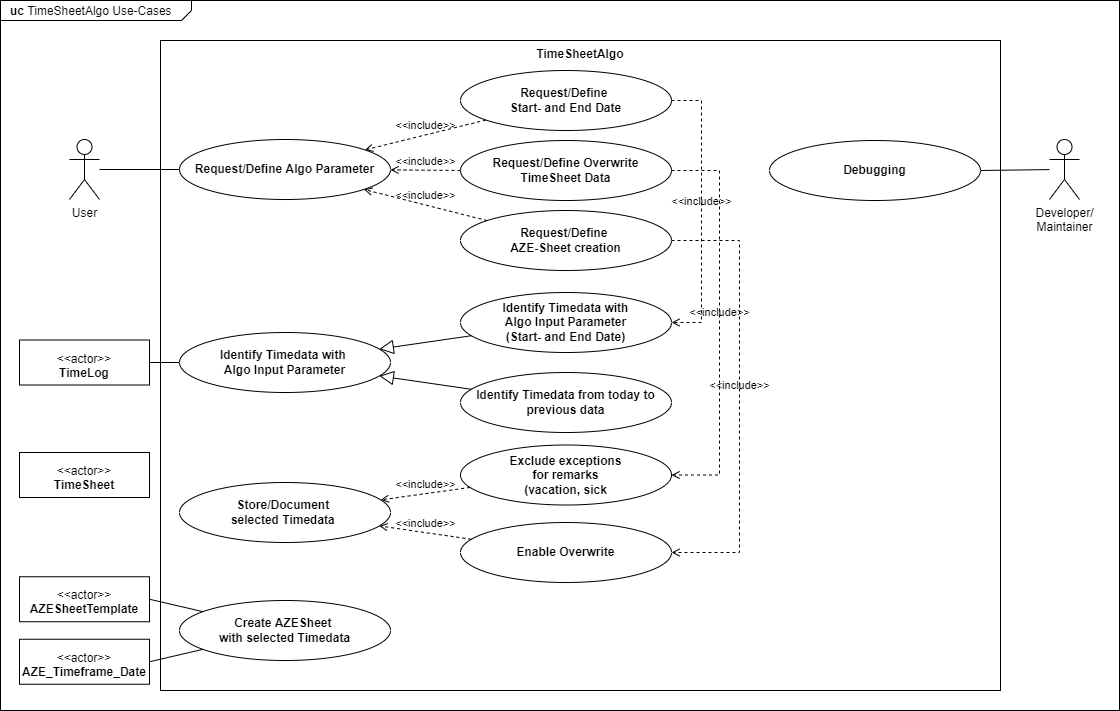

The diagram above was exported from draw.io. Its source (the exported page's mxGraphModel, read from the mxfile embedded in the PNG):
<mxGraphModel dx="555" dy="764" grid="1" gridSize="10" guides="1" tooltips="1" connect="1" arrows="1" fold="1" page="1" pageScale="1" pageWidth="827" pageHeight="1169" math="0" shadow="0">
  <root>
    <mxCell id="4uRd_xY6gy8-XVCd-abM-0" />
    <mxCell id="4uRd_xY6gy8-XVCd-abM-1" parent="4uRd_xY6gy8-XVCd-abM-0" />
    <mxCell id="XCLRDX4XjEKJA98aeuOJ-0" value="&lt;p style=&quot;margin: 0px ; margin-top: 4px ; margin-left: 10px ; text-align: left&quot;&gt;&lt;b&gt;uc&amp;nbsp;&lt;/b&gt;TimeSheetAlgo Use-Cases&lt;/p&gt;" style="html=1;strokeWidth=1;shape=mxgraph.sysml.package;labelX=191;align=left;spacingLeft=10;overflow=fill;recursiveResize=0;" parent="4uRd_xY6gy8-XVCd-abM-1" vertex="1">
      <mxGeometry x="841" y="40" width="1119" height="710" as="geometry" />
    </mxCell>
    <mxCell id="XCLRDX4XjEKJA98aeuOJ-2" value="Developer/&lt;br&gt;Maintainer" style="shape=umlActor;html=1;verticalLabelPosition=bottom;verticalAlign=top;align=center;" parent="XCLRDX4XjEKJA98aeuOJ-0" vertex="1">
      <mxGeometry x="1049" y="139" width="30" height="60" as="geometry" />
    </mxCell>
    <mxCell id="XCLRDX4XjEKJA98aeuOJ-4" value="User" style="shape=umlActor;html=1;verticalLabelPosition=bottom;verticalAlign=top;align=center;" parent="XCLRDX4XjEKJA98aeuOJ-0" vertex="1">
      <mxGeometry x="69" y="139" width="30" height="60" as="geometry" />
    </mxCell>
    <mxCell id="XCLRDX4XjEKJA98aeuOJ-6" value="TimeSheetAlgo" style="shape=rect;html=1;verticalAlign=top;fontStyle=1;whiteSpace=wrap;align=center;" parent="XCLRDX4XjEKJA98aeuOJ-0" vertex="1">
      <mxGeometry x="160" y="40" width="840" height="650" as="geometry" />
    </mxCell>
    <mxCell id="rpSHBosjj_7oTVwjLef8-0" value="Request/Define Algo Parameter" style="shape=ellipse;html=1;strokeWidth=1;fontStyle=1;whiteSpace=wrap;align=center;perimeter=ellipsePerimeter;" parent="XCLRDX4XjEKJA98aeuOJ-0" vertex="1">
      <mxGeometry x="179" y="139" width="211" height="60" as="geometry" />
    </mxCell>
    <mxCell id="OaVeKEIWycU2PASySUZT-0" value="Identify Timedata with &lt;br&gt;Algo Input Parameter" style="shape=ellipse;html=1;strokeWidth=1;fontStyle=1;whiteSpace=wrap;align=center;perimeter=ellipsePerimeter;" parent="XCLRDX4XjEKJA98aeuOJ-0" vertex="1">
      <mxGeometry x="179" y="332" width="211" height="60" as="geometry" />
    </mxCell>
    <mxCell id="eWlxA-o4zaLyo3S7NsV0-1" value="&lt;p&gt;&amp;lt;&amp;lt;actor&amp;gt;&amp;gt;&lt;br&gt;&lt;b&gt;TimeSheet&lt;/b&gt;&lt;/p&gt;" style="shape=rect;html=1;overflow=fill;whiteSpace=wrap;align=center;" parent="XCLRDX4XjEKJA98aeuOJ-0" vertex="1">
      <mxGeometry x="19" y="452" width="130" height="45" as="geometry" />
    </mxCell>
    <mxCell id="eWlxA-o4zaLyo3S7NsV0-2" value="&lt;p&gt;&amp;lt;&amp;lt;actor&amp;gt;&amp;gt;&lt;br&gt;&lt;b&gt;AZESheetTemplate&lt;/b&gt;&lt;/p&gt;" style="shape=rect;html=1;overflow=fill;whiteSpace=wrap;align=center;" parent="XCLRDX4XjEKJA98aeuOJ-0" vertex="1">
      <mxGeometry x="19" y="576.25" width="130" height="45" as="geometry" />
    </mxCell>
    <mxCell id="eWlxA-o4zaLyo3S7NsV0-3" value="&lt;p&gt;&amp;lt;&amp;lt;actor&amp;gt;&amp;gt;&lt;br&gt;&lt;b&gt;TimeLog&lt;/b&gt;&lt;/p&gt;" style="shape=rect;html=1;overflow=fill;whiteSpace=wrap;align=center;" parent="XCLRDX4XjEKJA98aeuOJ-0" vertex="1">
      <mxGeometry x="19" y="339.5" width="130" height="45" as="geometry" />
    </mxCell>
    <mxCell id="eWlxA-o4zaLyo3S7NsV0-5" value="Store/Document &lt;br&gt;selected Timedata&amp;nbsp;" style="shape=ellipse;html=1;strokeWidth=1;fontStyle=1;whiteSpace=wrap;align=center;perimeter=ellipsePerimeter;" parent="XCLRDX4XjEKJA98aeuOJ-0" vertex="1">
      <mxGeometry x="179" y="482" width="211" height="60" as="geometry" />
    </mxCell>
    <mxCell id="eWlxA-o4zaLyo3S7NsV0-6" value="Create AZESheet &lt;br&gt;with selected Timedata" style="shape=ellipse;html=1;strokeWidth=1;fontStyle=1;whiteSpace=wrap;align=center;perimeter=ellipsePerimeter;strokeColor=default;" parent="XCLRDX4XjEKJA98aeuOJ-0" vertex="1">
      <mxGeometry x="179" y="600" width="211" height="60" as="geometry" />
    </mxCell>
    <mxCell id="eWlxA-o4zaLyo3S7NsV0-7" value="Request/Define &lt;br&gt;Start- and End Date" style="shape=ellipse;html=1;strokeWidth=1;fontStyle=1;whiteSpace=wrap;align=center;perimeter=ellipsePerimeter;" parent="XCLRDX4XjEKJA98aeuOJ-0" vertex="1">
      <mxGeometry x="460" y="70" width="211" height="60" as="geometry" />
    </mxCell>
    <mxCell id="eWlxA-o4zaLyo3S7NsV0-8" value="Request/Define&amp;nbsp;&lt;br&gt;AZE-Sheet creation" style="shape=ellipse;html=1;strokeWidth=1;fontStyle=1;whiteSpace=wrap;align=center;perimeter=ellipsePerimeter;" parent="XCLRDX4XjEKJA98aeuOJ-0" vertex="1">
      <mxGeometry x="460" y="210" width="211" height="60" as="geometry" />
    </mxCell>
    <mxCell id="VQqTjmIwUycDSuiv5DCQ-3" value="" style="edgeStyle=none;html=1;endArrow=none;verticalAlign=bottom;rounded=0;" parent="XCLRDX4XjEKJA98aeuOJ-0" source="XCLRDX4XjEKJA98aeuOJ-4" target="rpSHBosjj_7oTVwjLef8-0" edge="1">
      <mxGeometry width="160" relative="1" as="geometry">
        <mxPoint x="319" y="349" as="sourcePoint" />
        <mxPoint x="479" y="349" as="targetPoint" />
      </mxGeometry>
    </mxCell>
    <mxCell id="VY14Q3VzD2HaZ7iZdUfv-0" value="&lt;p&gt;&amp;lt;&amp;lt;actor&amp;gt;&amp;gt;&lt;br&gt;&lt;b&gt;AZE_Timeframe_Date&lt;/b&gt;&lt;/p&gt;" style="shape=rect;html=1;overflow=fill;whiteSpace=wrap;align=center;" parent="XCLRDX4XjEKJA98aeuOJ-0" vertex="1">
      <mxGeometry x="19" y="638.75" width="130" height="45" as="geometry" />
    </mxCell>
    <mxCell id="VY14Q3VzD2HaZ7iZdUfv-1" value="Identify Timedata with&lt;br&gt;Algo Input Parameter&lt;br&gt;(Start- and End Date)" style="shape=ellipse;html=1;strokeWidth=1;fontStyle=1;whiteSpace=wrap;align=center;perimeter=ellipsePerimeter;" parent="XCLRDX4XjEKJA98aeuOJ-0" vertex="1">
      <mxGeometry x="460" y="292" width="211" height="60" as="geometry" />
    </mxCell>
    <mxCell id="VY14Q3VzD2HaZ7iZdUfv-2" value="Identify Timedata from today to previous data" style="shape=ellipse;html=1;strokeWidth=1;fontStyle=1;whiteSpace=wrap;align=center;perimeter=ellipsePerimeter;" parent="XCLRDX4XjEKJA98aeuOJ-0" vertex="1">
      <mxGeometry x="460" y="372" width="211" height="60" as="geometry" />
    </mxCell>
    <mxCell id="VY14Q3VzD2HaZ7iZdUfv-3" value="" style="edgeStyle=none;html=1;endArrow=block;endFill=0;endSize=12;verticalAlign=bottom;rounded=0;" parent="XCLRDX4XjEKJA98aeuOJ-0" source="VY14Q3VzD2HaZ7iZdUfv-2" target="OaVeKEIWycU2PASySUZT-0" edge="1">
      <mxGeometry width="160" relative="1" as="geometry">
        <mxPoint x="359" y="392" as="sourcePoint" />
        <mxPoint x="519" y="392" as="targetPoint" />
      </mxGeometry>
    </mxCell>
    <mxCell id="VY14Q3VzD2HaZ7iZdUfv-4" value="" style="edgeStyle=none;html=1;endArrow=block;endFill=0;endSize=12;verticalAlign=bottom;rounded=0;" parent="XCLRDX4XjEKJA98aeuOJ-0" source="VY14Q3VzD2HaZ7iZdUfv-1" target="OaVeKEIWycU2PASySUZT-0" edge="1">
      <mxGeometry width="160" relative="1" as="geometry">
        <mxPoint x="484.7268288787079" y="386.7118869690455" as="sourcePoint" />
        <mxPoint x="385.43558483612446" y="369.7098665028393" as="targetPoint" />
      </mxGeometry>
    </mxCell>
    <mxCell id="VY14Q3VzD2HaZ7iZdUfv-5" value="" style="edgeStyle=none;html=1;endArrow=none;verticalAlign=bottom;rounded=0;exitX=1;exitY=0.5;exitDx=0;exitDy=0;entryX=0;entryY=0.5;entryDx=0;entryDy=0;" parent="XCLRDX4XjEKJA98aeuOJ-0" source="eWlxA-o4zaLyo3S7NsV0-3" target="OaVeKEIWycU2PASySUZT-0" edge="1">
      <mxGeometry width="160" relative="1" as="geometry">
        <mxPoint x="109" y="222" as="sourcePoint" />
        <mxPoint x="189" y="222" as="targetPoint" />
      </mxGeometry>
    </mxCell>
    <mxCell id="VY14Q3VzD2HaZ7iZdUfv-6" value="Request/Define Overwrite&lt;br&gt;TimeSheet Data" style="shape=ellipse;html=1;strokeWidth=1;fontStyle=1;whiteSpace=wrap;align=center;perimeter=ellipsePerimeter;" parent="XCLRDX4XjEKJA98aeuOJ-0" vertex="1">
      <mxGeometry x="460" y="140" width="211" height="60" as="geometry" />
    </mxCell>
    <mxCell id="VY14Q3VzD2HaZ7iZdUfv-7" value="Exclude exceptions&lt;br&gt;for remarks&lt;br&gt;(vacation, sick" style="shape=ellipse;html=1;strokeWidth=1;fontStyle=1;whiteSpace=wrap;align=center;perimeter=ellipsePerimeter;" parent="XCLRDX4XjEKJA98aeuOJ-0" vertex="1">
      <mxGeometry x="460" y="444.5" width="211" height="60" as="geometry" />
    </mxCell>
    <mxCell id="VY14Q3VzD2HaZ7iZdUfv-11" value="&amp;lt;&amp;lt;include&amp;gt;&amp;gt;" style="edgeStyle=entityRelationEdgeStyle;html=1;endArrow=open;verticalAlign=bottom;dashed=1;labelBackgroundColor=none;rounded=0;exitX=1;exitY=0.5;exitDx=0;exitDy=0;" parent="XCLRDX4XjEKJA98aeuOJ-0" source="eWlxA-o4zaLyo3S7NsV0-7" target="VY14Q3VzD2HaZ7iZdUfv-1" edge="1">
      <mxGeometry x="-0.0071" width="160" relative="1" as="geometry">
        <mxPoint x="681" y="180" as="sourcePoint" />
        <mxPoint x="681" y="332" as="targetPoint" />
        <mxPoint as="offset" />
      </mxGeometry>
    </mxCell>
    <mxCell id="VY14Q3VzD2HaZ7iZdUfv-13" value="&amp;lt;&amp;lt;include&amp;gt;&amp;gt;" style="edgeStyle=orthogonalEdgeStyle;html=1;endArrow=open;verticalAlign=bottom;dashed=1;labelBackgroundColor=none;rounded=0;exitX=1;exitY=0.5;exitDx=0;exitDy=0;entryX=1;entryY=0.5;entryDx=0;entryDy=0;elbow=vertical;" parent="XCLRDX4XjEKJA98aeuOJ-0" source="VY14Q3VzD2HaZ7iZdUfv-6" target="VY14Q3VzD2HaZ7iZdUfv-7" edge="1">
      <mxGeometry x="-0.0071" width="160" relative="1" as="geometry">
        <mxPoint x="681" y="110" as="sourcePoint" />
        <mxPoint x="681" y="332" as="targetPoint" />
        <mxPoint as="offset" />
        <Array as="points">
          <mxPoint x="719" y="170" />
          <mxPoint x="719" y="475" />
        </Array>
      </mxGeometry>
    </mxCell>
    <mxCell id="VY14Q3VzD2HaZ7iZdUfv-14" value="Enable Overwrite" style="shape=ellipse;html=1;strokeWidth=1;fontStyle=1;whiteSpace=wrap;align=center;perimeter=ellipsePerimeter;" parent="XCLRDX4XjEKJA98aeuOJ-0" vertex="1">
      <mxGeometry x="460" y="522" width="211" height="60" as="geometry" />
    </mxCell>
    <mxCell id="VY14Q3VzD2HaZ7iZdUfv-15" value="&amp;lt;&amp;lt;include&amp;gt;&amp;gt;" style="edgeStyle=orthogonalEdgeStyle;html=1;endArrow=open;verticalAlign=bottom;dashed=1;labelBackgroundColor=none;rounded=0;exitX=1;exitY=0.5;exitDx=0;exitDy=0;elbow=vertical;entryX=1;entryY=0.5;entryDx=0;entryDy=0;" parent="XCLRDX4XjEKJA98aeuOJ-0" source="eWlxA-o4zaLyo3S7NsV0-8" target="VY14Q3VzD2HaZ7iZdUfv-14" edge="1">
      <mxGeometry x="-0.0071" width="160" relative="1" as="geometry">
        <mxPoint x="681" y="180" as="sourcePoint" />
        <mxPoint x="681" y="484.5" as="targetPoint" />
        <mxPoint as="offset" />
        <Array as="points">
          <mxPoint x="739" y="240" />
          <mxPoint x="739" y="552" />
        </Array>
      </mxGeometry>
    </mxCell>
    <mxCell id="VY14Q3VzD2HaZ7iZdUfv-16" value="&amp;lt;&amp;lt;include&amp;gt;&amp;gt;" style="edgeStyle=none;html=1;endArrow=open;verticalAlign=bottom;dashed=1;labelBackgroundColor=none;rounded=0;elbow=vertical;" parent="XCLRDX4XjEKJA98aeuOJ-0" source="VY14Q3VzD2HaZ7iZdUfv-7" target="eWlxA-o4zaLyo3S7NsV0-5" edge="1">
      <mxGeometry width="160" relative="1" as="geometry">
        <mxPoint x="359" y="330" as="sourcePoint" />
        <mxPoint x="519" y="330" as="targetPoint" />
      </mxGeometry>
    </mxCell>
    <mxCell id="VY14Q3VzD2HaZ7iZdUfv-17" value="&amp;lt;&amp;lt;include&amp;gt;&amp;gt;" style="edgeStyle=none;html=1;endArrow=open;verticalAlign=bottom;dashed=1;labelBackgroundColor=none;rounded=0;elbow=vertical;" parent="XCLRDX4XjEKJA98aeuOJ-0" source="VY14Q3VzD2HaZ7iZdUfv-14" target="eWlxA-o4zaLyo3S7NsV0-5" edge="1">
      <mxGeometry width="160" relative="1" as="geometry">
        <mxPoint x="479.51684005169454" y="496.95186939869905" as="sourcePoint" />
        <mxPoint x="390.2346315183154" y="509.3943723623572" as="targetPoint" />
      </mxGeometry>
    </mxCell>
    <mxCell id="VY14Q3VzD2HaZ7iZdUfv-18" value="&amp;lt;&amp;lt;include&amp;gt;&amp;gt;" style="edgeStyle=none;html=1;endArrow=open;verticalAlign=bottom;dashed=1;labelBackgroundColor=none;rounded=0;elbow=vertical;" parent="XCLRDX4XjEKJA98aeuOJ-0" source="eWlxA-o4zaLyo3S7NsV0-7" target="rpSHBosjj_7oTVwjLef8-0" edge="1">
      <mxGeometry width="160" relative="1" as="geometry">
        <mxPoint x="479.51684005169454" y="496.95186939869905" as="sourcePoint" />
        <mxPoint x="390.2346315183154" y="509.3943723623572" as="targetPoint" />
      </mxGeometry>
    </mxCell>
    <mxCell id="VY14Q3VzD2HaZ7iZdUfv-19" value="&amp;lt;&amp;lt;include&amp;gt;&amp;gt;" style="edgeStyle=none;html=1;endArrow=open;verticalAlign=bottom;dashed=1;labelBackgroundColor=none;rounded=0;elbow=vertical;" parent="XCLRDX4XjEKJA98aeuOJ-0" source="VY14Q3VzD2HaZ7iZdUfv-6" target="rpSHBosjj_7oTVwjLef8-0" edge="1">
      <mxGeometry width="160" relative="1" as="geometry">
        <mxPoint x="495.4045232418762" y="129.52576299078646" as="sourcePoint" />
        <mxPoint x="374.349299748234" y="159.39287657427712" as="targetPoint" />
      </mxGeometry>
    </mxCell>
    <mxCell id="VY14Q3VzD2HaZ7iZdUfv-20" value="&amp;lt;&amp;lt;include&amp;gt;&amp;gt;" style="edgeStyle=none;html=1;endArrow=open;verticalAlign=bottom;dashed=1;labelBackgroundColor=none;rounded=0;elbow=vertical;" parent="XCLRDX4XjEKJA98aeuOJ-0" source="eWlxA-o4zaLyo3S7NsV0-8" target="rpSHBosjj_7oTVwjLef8-0" edge="1">
      <mxGeometry width="160" relative="1" as="geometry">
        <mxPoint x="470" y="180" as="sourcePoint" />
        <mxPoint x="399.99173921682836" y="179.37541544205283" as="targetPoint" />
      </mxGeometry>
    </mxCell>
    <mxCell id="VY14Q3VzD2HaZ7iZdUfv-21" value="Debugging" style="shape=ellipse;html=1;strokeWidth=1;fontStyle=1;whiteSpace=wrap;align=center;perimeter=ellipsePerimeter;" parent="XCLRDX4XjEKJA98aeuOJ-0" vertex="1">
      <mxGeometry x="769" y="140" width="211" height="60" as="geometry" />
    </mxCell>
    <mxCell id="VY14Q3VzD2HaZ7iZdUfv-24" value="" style="edgeStyle=none;html=1;endArrow=none;verticalAlign=bottom;rounded=0;elbow=vertical;" parent="XCLRDX4XjEKJA98aeuOJ-0" source="VY14Q3VzD2HaZ7iZdUfv-21" target="XCLRDX4XjEKJA98aeuOJ-2" edge="1">
      <mxGeometry width="160" relative="1" as="geometry">
        <mxPoint x="459" y="340" as="sourcePoint" />
        <mxPoint x="619" y="340" as="targetPoint" />
      </mxGeometry>
    </mxCell>
    <mxCell id="KYDlX__QcUaMu2Im_dcR-0" value="" style="edgeStyle=none;html=1;endArrow=none;verticalAlign=bottom;rounded=0;exitX=1;exitY=0.5;exitDx=0;exitDy=0;" edge="1" parent="XCLRDX4XjEKJA98aeuOJ-0" source="eWlxA-o4zaLyo3S7NsV0-2" target="eWlxA-o4zaLyo3S7NsV0-6">
      <mxGeometry width="160" relative="1" as="geometry">
        <mxPoint x="339" y="370" as="sourcePoint" />
        <mxPoint x="499" y="370" as="targetPoint" />
      </mxGeometry>
    </mxCell>
    <mxCell id="KYDlX__QcUaMu2Im_dcR-1" value="" style="edgeStyle=none;html=1;endArrow=none;verticalAlign=bottom;rounded=0;exitX=1;exitY=0.5;exitDx=0;exitDy=0;" edge="1" parent="XCLRDX4XjEKJA98aeuOJ-0" source="VY14Q3VzD2HaZ7iZdUfv-0" target="eWlxA-o4zaLyo3S7NsV0-6">
      <mxGeometry width="160" relative="1" as="geometry">
        <mxPoint x="159" y="608.75" as="sourcePoint" />
        <mxPoint x="212.42072858776396" y="621.1521673053385" as="targetPoint" />
      </mxGeometry>
    </mxCell>
  </root>
</mxGraphModel>